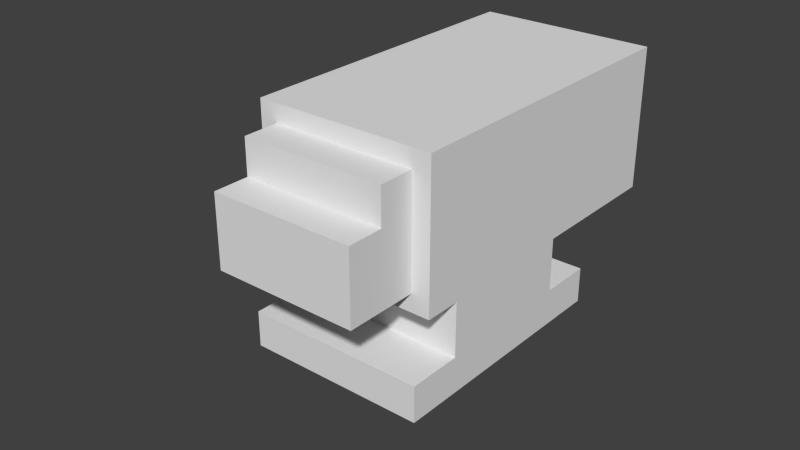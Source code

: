 # Source: Model_Source.blend  (saved by Blender 2.75.0; exported with 4.5.12 LTS)
import bpy
from mathutils import Matrix  # noqa: F401  (used for matrix-valued properties, if any)

bpy.ops.wm.read_factory_settings(use_empty=True)
scene = bpy.context.scene
scene.name = 'Scene'

# ---- collections
col_collection_1 = bpy.data.collections.new('Collection 1'); scene.collection.children.link(col_collection_1)
col_collection_1.hide_render = True
col_collection_1.hide_viewport = True
col_collection_2 = bpy.data.collections.new('Collection 2'); scene.collection.children.link(col_collection_2)

# ---- world
world_world = bpy.data.worlds.new('World'); scene.world = world_world
world_world.color = (0.05088, 0.05088, 0.05088)
world_world.use_sun_shadow = False
world_world.sun_shadow_jitter_overblur = 0.0
world_world.cycles.sampling_method = 'MANUAL'
world_world.cycles.sample_map_resolution = 256

# ---- meshes
me_cube_002 = bpy.data.meshes.new('Cube.002')
me_cube_002.from_pydata([(-0.18, -0.4, 0.3), (-0.18, -0.4, 0.6), (-0.2, -0.3, 0.3), (-0.2, -0.3, 0.6), (0.18, -0.4, 0.3), (0.18, -0.4, 0.6), (0.2, -0.3, 0.3), (0.2, -0.3, 0.6), (-0.18, -0.4, 0.5), (-0.2, -0.3, 0.5), (0.2, -0.3, 0.5), (0.18, -0.4, 0.5), (-0.05, -0.8, 0.45), (0.05, -0.8, 0.45), (-0.05, -0.8, 0.5), (0.05, -0.8, 0.5), (-0.3, -0.35, 0.0), (-0.3, -0.35, 0.1), (-0.3, -0.275, 0.0), (-0.3, -0.275, 0.1), (0.3, -0.35, 0.0), (0.3, -0.35, 0.1), (0.3, -0.275, 0.0), (0.3, -0.275, 0.1), (-0.3, -0.2, 0.0), (-0.25, -0.2, 0.2), (0.3, -0.2, 0.0), (0.25, -0.2, 0.2), (-0.3, 0.2, 0.0), (-0.25, 0.2, 0.2), (0.3, 0.2, 0.0), (0.25, 0.2, 0.2), (-0.3, 0.275, 0.0), (-0.3, 0.275, 0.1), (0.3, 0.275, 0.0), (0.3, 0.275, 0.1), (-0.3, 0.35, 0.0), (-0.3, 0.35, 0.1), (0.3, 0.35, 0.0), (0.3, 0.35, 0.1), (-0.25, -0.2, 0.6), (0.25, -0.2, 0.6), (-0.15, 0.6, 0.6), (0.15, 0.6, 0.6), (-0.275, -0.06667, 0.0), (-0.275, 0.06667, 0.0), (0.275, 0.06667, 0.0), (0.275, -0.06667, 0.0), (0.25, -0.06667, 0.2), (0.25, 0.06667, 0.2), (-0.25, 0.06667, 0.2), (-0.25, -0.06667, 0.2), (0.25, -0.06667, 0.6), (0.25, 0.2, 0.6), (-0.25, 0.2, 0.6), (-0.25, -0.06667, 0.6), (0.25, 0.2, 0.25), (0.25, -0.2, 0.25), (-0.25, -0.2, 0.25), (-0.25, 0.2, 0.25), (-0.25, 0.2, 0.25), (-0.25, -0.06667, 0.25), (0.25, -0.06667, 0.25), (0.25, 0.2, 0.25), (-0.25, -0.2, 0.65), (0.25, -0.2, 0.65), (-0.15, 0.6, 0.65), (0.15, 0.6, 0.65), (0.25, -0.06667, 0.65), (0.25, 0.2, 0.65), (-0.25, 0.2, 0.65), (-0.25, -0.06667, 0.65), (-0.25, -0.3, 0.6), (0.25, -0.3, 0.6), (0.25, -0.3, 0.25), (-0.25, -0.3, 0.25), (-0.25, -0.3, 0.65), (0.25, -0.3, 0.65)], [], [(8, 9, 2, 0), (9, 10, 6, 2), (10, 11, 4, 6), (0, 4, 13, 12), (0, 2, 6, 4), (5, 7, 3, 1), (5, 1, 8, 11), (7, 5, 11, 10), (3, 7, 10, 9), (1, 3, 9, 8), (15, 14, 12, 13), (11, 8, 14, 15), (8, 0, 12, 14), (4, 11, 15, 13), (17, 19, 18, 16), (22, 18, 24, 26), (23, 21, 20, 22), (21, 17, 16, 20), (16, 18, 22, 20), (21, 23, 19, 17), (46, 45, 28, 30), (19, 23, 27, 25), (18, 19, 25, 24), (23, 22, 26, 27), (29, 31, 35, 33), (63, 56, 43, 53), (49, 46, 30, 31), (45, 50, 29, 28), (35, 34, 38, 39), (31, 30, 34, 35), (28, 29, 33, 32), (30, 28, 32, 34), (37, 39, 38, 36), (32, 33, 37, 36), (34, 32, 36, 38), (33, 35, 39, 37), (53, 43, 67, 69), (65, 64, 76, 77), (61, 58, 40, 55), (56, 59, 42, 43), (59, 60, 54, 42), (60, 61, 55, 54), (52, 53, 69, 68), (54, 55, 71, 70), (24, 25, 51, 44), (44, 51, 50, 45), (27, 26, 47, 48), (48, 47, 46, 49), (57, 62, 52, 41), (62, 63, 53, 52), (26, 24, 44, 47), (47, 44, 45, 46), (48, 49, 63, 62), (27, 48, 62, 57), (50, 51, 61, 60), (29, 50, 60, 59), (31, 29, 59, 56), (51, 25, 58, 61), (25, 27, 57, 58), (49, 31, 56, 63), (70, 69, 67, 66), (64, 65, 68, 71), (71, 68, 69, 70), (41, 65, 77, 73), (42, 54, 70, 66), (41, 52, 68, 65), (55, 40, 64, 71), (43, 42, 66, 67), (75, 74, 73, 72), (72, 73, 77, 76), (58, 57, 74, 75), (57, 41, 73, 74), (64, 40, 72, 76), (40, 58, 75, 72)])
_uv = me_cube_002.uv_layers.new(name='UVMap')
_uv.uv.foreach_set('vector', [0.737, 0.5589, 0.7369, 0.5645, 0.7262, 0.5645, 0.7262, 0.5589, 0.7388, 0.5121, 0.7388, 0.5342, 0.7301, 0.5342, 0.7301, 0.5121, 0.7356, 0.5121, 0.7355, 0.5066, 0.7463, 0.5066, 0.7464, 0.5121, 0.7302, 0.5854, 0.7302, 0.5656, 0.7411, 0.5727, 0.7411, 0.5783, 0.7302, 0.5854, 0.7262, 0.5866, 0.7262, 0.5645, 0.7302, 0.5656, 0.7003, 0.5694, 0.6992, 0.5661, 0.7208, 0.5661, 0.7197, 0.5694, 0.7003, 0.5694, 0.7197, 0.5694, 0.7197, 0.5739, 0.7003, 0.5739, 0.7302, 0.5121, 0.7301, 0.5066, 0.7355, 0.5066, 0.7356, 0.5121, 0.7431, 0.5121, 0.7431, 0.5342, 0.7388, 0.5342, 0.7388, 0.5121, 0.7424, 0.5589, 0.7423, 0.5645, 0.7369, 0.5645, 0.737, 0.5589, 0.7073, 0.5871, 0.7127, 0.5871, 0.7127, 0.5893, 0.7073, 0.5893, 0.7003, 0.5739, 0.7197, 0.5739, 0.7127, 0.5871, 0.7073, 0.5871, 0.737, 0.5589, 0.7262, 0.5589, 0.7345, 0.5368, 0.7372, 0.5368, 0.7463, 0.5066, 0.7355, 0.5066, 0.7353, 0.4844, 0.738, 0.4844, 0.7091, 0.5368, 0.7091, 0.5326, 0.7145, 0.5326, 0.7145, 0.5368, 0.6961, 0.5368, 0.6961, 0.5699, 0.6931, 0.5699, 0.6931, 0.5368, 0.6737, 0.4885, 0.6737, 0.4844, 0.6791, 0.4844, 0.6791, 0.4885, 0.7188, 0.4844, 0.7188, 0.5175, 0.7145, 0.5175, 0.7145, 0.4844, 0.6992, 0.5699, 0.6961, 0.5699, 0.6961, 0.5368, 0.6992, 0.5368, 0.7188, 0.4844, 0.7212, 0.4844, 0.7212, 0.5175, 0.7188, 0.5175, 0.6823, 0.5382, 0.6823, 0.5685, 0.6768, 0.5699, 0.6768, 0.5368, 0.7212, 0.5175, 0.7212, 0.4844, 0.728, 0.4872, 0.728, 0.5148, 0.7145, 0.5326, 0.7091, 0.5326, 0.7036, 0.5285, 0.7145, 0.5285, 0.6737, 0.4885, 0.6791, 0.4885, 0.6791, 0.4927, 0.6682, 0.4927, 0.7445, 0.5671, 0.7445, 0.5395, 0.7513, 0.5368, 0.7513, 0.5699, 0.6655, 0.5147, 0.6655, 0.5147, 0.6465, 0.5368, 0.6467, 0.5147, 0.6682, 0.5074, 0.6791, 0.5074, 0.6791, 0.5148, 0.6682, 0.5147, 0.7144, 0.5138, 0.7036, 0.5138, 0.7036, 0.5064, 0.7145, 0.5064, 0.6737, 0.5189, 0.6791, 0.5189, 0.6791, 0.523, 0.6737, 0.523, 0.6682, 0.5147, 0.6791, 0.5148, 0.6791, 0.5189, 0.6737, 0.5189, 0.7145, 0.5064, 0.7036, 0.5064, 0.7091, 0.5023, 0.7145, 0.5023, 0.6768, 0.5368, 0.6768, 0.5699, 0.6738, 0.5699, 0.6738, 0.5368, 0.7464, 0.5175, 0.7464, 0.4844, 0.7507, 0.4844, 0.7507, 0.5175, 0.7145, 0.5023, 0.7091, 0.5023, 0.7091, 0.4981, 0.7145, 0.4981, 0.6738, 0.5368, 0.6738, 0.5699, 0.6707, 0.5699, 0.6707, 0.5368, 0.7507, 0.5175, 0.7507, 0.4844, 0.7531, 0.4844, 0.7531, 0.5175, 0.6467, 0.5147, 0.6465, 0.5368, 0.6438, 0.5368, 0.644, 0.5147, 0.6438, 0.5633, 0.6707, 0.5633, 0.6707, 0.5666, 0.6438, 0.5666, 0.7009, 0.5212, 0.7009, 0.5285, 0.682, 0.5285, 0.682, 0.5211, 0.7262, 0.5661, 0.6992, 0.5661, 0.7046, 0.5368, 0.7208, 0.5368, 0.7009, 0.5064, 0.7009, 0.5064, 0.682, 0.5064, 0.6818, 0.4844, 0.7009, 0.5064, 0.7009, 0.5212, 0.682, 0.5211, 0.682, 0.5064, 0.6467, 0.5, 0.6467, 0.5147, 0.644, 0.5147, 0.644, 0.5, 0.682, 0.5064, 0.682, 0.5211, 0.6793, 0.5211, 0.6793, 0.5064, 0.7145, 0.5285, 0.7036, 0.5285, 0.7036, 0.5212, 0.7144, 0.5211, 0.7144, 0.5211, 0.7036, 0.5212, 0.7036, 0.5138, 0.7144, 0.5138, 0.6682, 0.4927, 0.6791, 0.4927, 0.6791, 0.5, 0.6682, 0.5, 0.6682, 0.5, 0.6791, 0.5, 0.6791, 0.5074, 0.6682, 0.5074, 0.6655, 0.4927, 0.6655, 0.5, 0.6467, 0.5, 0.6467, 0.4927, 0.6655, 0.5, 0.6655, 0.5147, 0.6467, 0.5147, 0.6467, 0.5, 0.6931, 0.5368, 0.6931, 0.5699, 0.6877, 0.5685, 0.6877, 0.5382, 0.6877, 0.5382, 0.6877, 0.5685, 0.6823, 0.5685, 0.6823, 0.5382, 0.6682, 0.5, 0.6682, 0.5074, 0.6655, 0.5147, 0.6655, 0.5, 0.6682, 0.4927, 0.6682, 0.5, 0.6655, 0.5, 0.6655, 0.4927, 0.7036, 0.5138, 0.7036, 0.5212, 0.7009, 0.5212, 0.7009, 0.5064, 0.7036, 0.5064, 0.7036, 0.5138, 0.7009, 0.5064, 0.7009, 0.5064, 0.7445, 0.5395, 0.7445, 0.5671, 0.7424, 0.5671, 0.7424, 0.5395, 0.7036, 0.5212, 0.7036, 0.5285, 0.7009, 0.5285, 0.7009, 0.5212, 0.728, 0.5148, 0.728, 0.4872, 0.7301, 0.4872, 0.7301, 0.5148, 0.6682, 0.5074, 0.6682, 0.5147, 0.6655, 0.5147, 0.6655, 0.5147, 0.6707, 0.55, 0.6438, 0.55, 0.6492, 0.5368, 0.6654, 0.5368, 0.6707, 0.5633, 0.6438, 0.5633, 0.6438, 0.5589, 0.6707, 0.5589, 0.6707, 0.5589, 0.6438, 0.5589, 0.6438, 0.55, 0.6707, 0.55, 0.6467, 0.4927, 0.644, 0.4927, 0.644, 0.4871, 0.6467, 0.4871, 0.6818, 0.4844, 0.682, 0.5064, 0.6793, 0.5064, 0.6791, 0.4844, 0.6467, 0.4927, 0.6467, 0.5, 0.644, 0.5, 0.644, 0.4927, 0.682, 0.5211, 0.682, 0.5285, 0.6793, 0.5285, 0.6793, 0.5211, 0.7167, 0.5175, 0.7167, 0.5341, 0.7145, 0.5341, 0.7145, 0.5175, 0.6707, 0.5843, 0.6438, 0.5843, 0.6438, 0.5688, 0.6707, 0.5688, 0.6707, 0.5688, 0.6438, 0.5688, 0.6438, 0.5666, 0.6707, 0.5666, 0.7208, 0.5937, 0.7208, 0.5661, 0.7248, 0.5661, 0.7248, 0.5937, 0.6655, 0.4927, 0.6467, 0.4927, 0.6467, 0.4871, 0.6655, 0.4871, 0.6793, 0.5285, 0.682, 0.5285, 0.682, 0.534, 0.6793, 0.534, 0.682, 0.5285, 0.7009, 0.5285, 0.7009, 0.534, 0.682, 0.534])
me_cube_002.use_remesh_preserve_volume = False
me_cube_002.use_remesh_preserve_attributes = False
me_cube_002.use_mirror_vertex_groups = False
me_cube_002.update()
me_cube_004 = bpy.data.meshes.new('Cube.004')
me_cube_004.from_pydata([(-0.2, -0.4, 0.6), (-0.2, -0.3, 0.3), (-0.2, -0.3, 0.6), (0.2, -0.4, 0.6), (0.2, -0.3, 0.3), (0.2, -0.3, 0.6), (-0.2, -0.4, 0.5), (0.2, -0.4, 0.5), (-0.2, -0.5, 0.3), (0.2, -0.5, 0.3), (-0.2, -0.5, 0.5), (0.2, -0.5, 0.5), (-0.25, -0.35, 0.0), (-0.25, -0.35, 0.1), (-0.25, -0.2, 0.1), (0.25, -0.35, 0.0), (0.25, -0.35, 0.1), (0.25, -0.2, 0.1), (-0.25, -0.2, 0.0), (-0.25, -0.2, 0.2), (0.25, -0.2, 0.0), (0.25, -0.2, 0.2), (-0.25, 0.2, 0.2), (0.25, 0.2, 0.2), (-0.25, 0.2, 0.0), (-0.25, 0.2, 0.1), (0.25, 0.2, 0.0), (0.25, 0.2, 0.1), (-0.25, 0.35, 0.0), (-0.25, 0.35, 0.1), (0.25, 0.35, 0.0), (0.25, 0.35, 0.1), (-0.25, 0.6, 0.25), (0.25, 0.6, 0.25), (0.25, 0.2, 0.25), (0.25, -0.2, 0.25), (-0.25, -0.2, 0.25), (-0.25, 0.2, 0.25), (-0.25, 0.6, 0.65), (0.25, 0.6, 0.65), (0.25, -0.3, 0.25), (-0.25, -0.3, 0.25), (-0.25, -0.3, 0.65), (0.25, -0.3, 0.65)], [], [(7, 11, 9, 4, 5, 3), (21, 35, 36, 19, 14, 17), (3, 5, 2, 0), (3, 0, 6, 7), (11, 10, 8, 9), (7, 6, 10, 11), (16, 13, 12, 15), (16, 17, 14, 13), (18, 24, 28, 30, 26, 20, 15, 12), (27, 26, 30, 31), (29, 31, 30, 28), (24, 25, 29, 28), (25, 27, 31, 29), (40, 43, 42, 41), (1, 4, 9, 8), (23, 34, 33, 39, 43, 40, 35, 21, 20, 26), (33, 32, 38, 39), (2, 5, 4, 1), (36, 35, 40, 41), (13, 14, 18, 12), (17, 16, 15, 20), (22, 37, 34, 23, 27, 25), (18, 14, 19), (17, 20, 21), (41, 42, 38, 32, 37, 22, 24, 18, 19, 36), (0, 2, 1, 8, 10, 6), (23, 26, 27), (24, 22, 25), (34, 37, 32, 33), (43, 39, 38, 42)])
_uv = me_cube_004.uv_layers.new(name='UVMap')
_uv.uv.foreach_set('vector', [0.7355, 0.5066, 0.7353, 0.4844, 0.738, 0.4844, 0.7464, 0.5121, 0.7302, 0.5121, 0.7301, 0.5066, 0.728, 0.4872, 0.7301, 0.4872, 0.7301, 0.5148, 0.728, 0.5148, 0.7212, 0.5175, 0.7212, 0.4844, 0.7003, 0.5694, 0.6992, 0.5661, 0.7208, 0.5661, 0.7197, 0.5694, 0.7003, 0.5694, 0.7197, 0.5694, 0.7197, 0.5739, 0.7003, 0.5739, 0.7073, 0.5871, 0.7127, 0.5871, 0.7127, 0.5893, 0.7073, 0.5893, 0.7003, 0.5739, 0.7197, 0.5739, 0.7127, 0.5871, 0.7073, 0.5871, 0.7188, 0.4844, 0.7188, 0.5175, 0.7145, 0.5175, 0.7145, 0.4844, 0.7188, 0.4844, 0.7212, 0.4844, 0.7212, 0.5175, 0.7188, 0.5175, 0.6931, 0.5699, 0.6738, 0.5699, 0.6707, 0.5699, 0.6707, 0.5368, 0.6768, 0.5368, 0.6961, 0.5368, 0.6992, 0.5368, 0.6992, 0.5699, 0.6737, 0.5189, 0.6791, 0.5189, 0.6791, 0.523, 0.6737, 0.523, 0.7464, 0.5175, 0.7464, 0.4844, 0.7507, 0.4844, 0.7507, 0.5175, 0.7145, 0.5023, 0.7091, 0.5023, 0.7091, 0.4981, 0.7145, 0.4981, 0.7507, 0.5175, 0.7507, 0.4844, 0.7531, 0.4844, 0.7531, 0.5175, 0.6438, 0.5843, 0.6438, 0.5666, 0.6707, 0.5666, 0.6707, 0.5843, 0.7262, 0.5866, 0.7262, 0.5645, 0.7411, 0.5727, 0.7411, 0.5783, 0.6682, 0.5147, 0.6655, 0.5147, 0.6465, 0.5368, 0.6438, 0.5368, 0.644, 0.4871, 0.6655, 0.4871, 0.6655, 0.4927, 0.6682, 0.4927, 0.6791, 0.4927, 0.6791, 0.5148, 0.7167, 0.5175, 0.7167, 0.5341, 0.7145, 0.5341, 0.7145, 0.5175, 0.7431, 0.5121, 0.7431, 0.5342, 0.7301, 0.5342, 0.7301, 0.5121, 0.7208, 0.5937, 0.7208, 0.5661, 0.7248, 0.5661, 0.7248, 0.5937, 0.7091, 0.5368, 0.7091, 0.5326, 0.7145, 0.5326, 0.7145, 0.5368, 0.6737, 0.4885, 0.6737, 0.4844, 0.6791, 0.4844, 0.6791, 0.4885, 0.7445, 0.5671, 0.7424, 0.5671, 0.7424, 0.5395, 0.7445, 0.5395, 0.7513, 0.5368, 0.7513, 0.5699, 0.7145, 0.5326, 0.7091, 0.5326, 0.7036, 0.5285, 0.6737, 0.4885, 0.6791, 0.4927, 0.6682, 0.4927, 0.7009, 0.534, 0.6793, 0.534, 0.6791, 0.4844, 0.6818, 0.4844, 0.7009, 0.5064, 0.7036, 0.5064, 0.7145, 0.5064, 0.7145, 0.5285, 0.7036, 0.5285, 0.7009, 0.5285, 0.7424, 0.5589, 0.7423, 0.5645, 0.7262, 0.5645, 0.7345, 0.5368, 0.7372, 0.5368, 0.737, 0.5589, 0.6682, 0.5147, 0.6791, 0.5189, 0.6737, 0.5189, 0.7145, 0.5064, 0.7036, 0.5064, 0.7091, 0.5023, 0.7262, 0.5661, 0.6992, 0.5661, 0.7046, 0.5368, 0.7208, 0.5368, 0.6438, 0.5666, 0.6492, 0.5368, 0.6654, 0.5368, 0.6707, 0.5666])
me_cube_004.use_remesh_preserve_volume = False
me_cube_004.use_remesh_preserve_attributes = False
me_cube_004.use_mirror_vertex_groups = False
me_cube_004.update()

# ---- objects
ob_model_0 = bpy.data.objects.new('Model_0', me_cube_002)
ob_model_1 = bpy.data.objects.new('Model_1', me_cube_004)

# ---- transforms, parenting, visibility, modifiers, constraints
ob_model_0.location = (0.0, 0.0, 0.0)
ob_model_0.lineart.crease_threshold = 0.0
ob_model_1.location = (0.0, 0.0, 0.0)
ob_model_1.lineart.crease_threshold = 0.0

# ---- collection membership
col_collection_1.objects.link(ob_model_0)
col_collection_2.objects.link(ob_model_1)

# ---- scene / render settings (as saved in the file)
scene.frame_start = 1; scene.frame_end = 250; scene.frame_set(1)
scene.render.engine = 'BLENDER_EEVEE_NEXT'
scene.render.resolution_percentage = 50
scene.render.dither_intensity = 0.0
scene.cycles.use_denoising = False
scene.cycles.samples = 10
scene.cycles.sampling_pattern = 'TABULATED_SOBOL'
scene.cycles.light_sampling_threshold = 0.0
scene.cycles.use_adaptive_sampling = False
scene.cycles.use_light_tree = False
scene.cycles.blur_glossy = 0.0
scene.cycles.pixel_filter_type = 'GAUSSIAN'
scene.cycles.sample_clamp_indirect = 0.0
scene.view_settings.view_transform = 'Standard'
bpy.context.view_layer.update()

# ---- added for rendering (the .blend has no active camera and no usable light): camera, sun
cam_auto = bpy.data.cameras.new('AutoCamera')
cam_auto.lens = 50.0
cam_auto.sensor_width = 36.0
cam_auto.clip_end = 1000.0
ob_auto_camera = bpy.data.objects.new('AutoCamera', cam_auto)
scene.collection.objects.link(ob_auto_camera)
ob_auto_camera.location = (1.53222, -1.93866, 1.55077)
ob_auto_camera.rotation_euler = (1.09748, -7.21219e-08, 0.694738)
scene.camera = ob_auto_camera
light_auto_sun = bpy.data.lights.new('AutoSun', 'SUN')
light_auto_sun.energy = 3.0
light_auto_sun.angle = 0.0523599
ob_auto_sun = bpy.data.objects.new('AutoSun', light_auto_sun)
scene.collection.objects.link(ob_auto_sun)
ob_auto_sun.rotation_euler = (0.872665, 0.174533, 0.523599)
bpy.context.view_layer.update()

